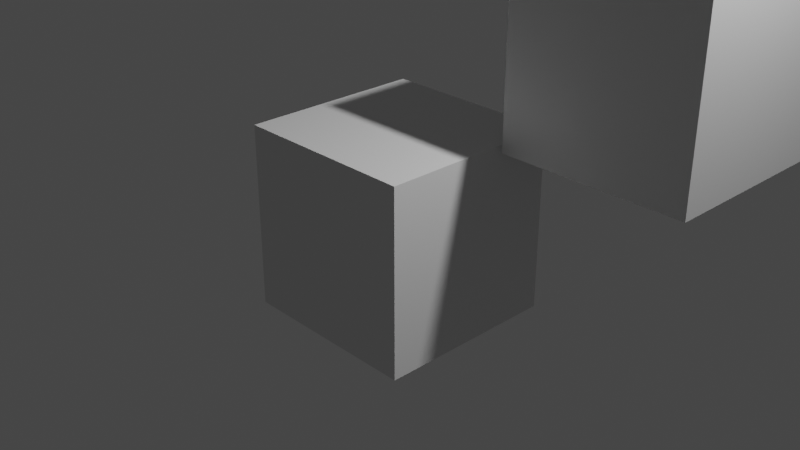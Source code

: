# Source: test.blend  (saved by Blender 3.0.42; exported with 4.5.12 LTS)
import bpy
from mathutils import Matrix  # noqa: F401  (used for matrix-valued properties, if any)

bpy.ops.wm.read_factory_settings(use_empty=True)
scene = bpy.context.scene
scene.name = 'Scene'

# ---- collections
col_collection = bpy.data.collections.new('Collection'); scene.collection.children.link(col_collection)

# ---- materials (node trees are filled in below, after node groups)
mat_material = bpy.data.materials.new('Material')
mat_material.alpha_threshold = 0.0
mat_material.use_transparent_shadow = False
mat_material.line_color = (0.0, 0.0, 0.0, 1.0)
mat_material_001 = bpy.data.materials.new('Material.001')
mat_material_001.use_transparent_shadow = False

# ---- material node trees
mat_material.use_nodes = True; mat_material.node_tree.nodes.clear()
_N = mat_material.node_tree.nodes; _L = mat_material.node_tree.links
n0 = _N.new('ShaderNodeOutputMaterial'); n0.name = 'Material Output'; n0.location = (300, 300)
n1 = _N.new('ShaderNodeBsdfPrincipled'); n1.name = 'Principled BSDF'; n1.location = (10, 300)
n1.distribution = 'GGX'
n1.subsurface_method = 'RANDOM_WALK_SKIN'
n1.inputs[2].default_value = 0.4
n1.inputs[3].default_value = 1.45
n1.inputs[27].default_value = (0.0, 0.0, 0.0, 1.0)
n1.inputs[28].default_value = 1.0
_L.new(n1.outputs[0], n0.inputs[0])
n0.is_active_output = True
mat_material_001.use_nodes = True; mat_material_001.node_tree.nodes.clear()
_N = mat_material_001.node_tree.nodes; _L = mat_material_001.node_tree.links
n0 = _N.new('ShaderNodeBsdfPrincipled'); n0.name = 'Principled BSDF'; n0.location = (10, 300)
n0.distribution = 'GGX'
n0.subsurface_method = 'RANDOM_WALK_SKIN'
n0.inputs[0].default_value = (0.3591, 0.3591, 0.3591, 1.0)
n0.inputs[3].default_value = 1.45
n0.inputs[8].default_value = 1.0
n0.inputs[10].default_value = 0.4488
n0.inputs[13].default_value = 1.0
n0.inputs[28].default_value = 12.9
n1 = _N.new('ShaderNodeOutputMaterial'); n1.name = 'Material Output'; n1.location = (300, 300)
_L.new(n0.outputs[0], n1.inputs[0])
n1.is_active_output = True

# ---- world
world_world = bpy.data.worlds.new('World'); scene.world = world_world
world_world.use_nodes = True; world_world.node_tree.nodes.clear()
_N = world_world.node_tree.nodes; _L = world_world.node_tree.links
n0 = _N.new('ShaderNodeOutputWorld'); n0.name = 'World Output'; n0.location = (300, 300)
n1 = _N.new('ShaderNodeBackground'); n1.name = 'Background'; n1.location = (10, 300)
n1.inputs[0].default_value = (0.05088, 0.05088, 0.05088, 1.0)
_L.new(n1.outputs[0], n0.inputs[0])
n0.is_active_output = True
world_world.color = (0.05088, 0.05088, 0.05088)
world_world.use_sun_shadow = False
world_world.sun_shadow_jitter_overblur = 0.0

# ---- cameras
cam_camera = bpy.data.cameras.new('Camera')
cam_camera.clip_end = 100.0
cam_camera.ortho_scale = 7.314

# ---- lights
light_light = bpy.data.lights.new('Light', 'POINT')
light_light.transmission_factor = 0.0
light_light.energy = 1000.0
light_light.shadow_soft_size = 0.1
light_light.shadow_maximum_resolution = 0.006
light_light.use_absolute_resolution = True

# ---- meshes
me_cube = bpy.data.meshes.new('Cube')
me_cube.from_pydata([(1.0, 1.0, 1.0), (1.0, 1.0, -1.0), (1.0, -1.0, 1.0), (1.0, -1.0, -1.0), (-1.0, 1.0, 1.0), (-1.0, 1.0, -1.0), (-1.0, -1.0, 1.0), (-1.0, -1.0, -1.0)], [], [(0, 4, 6, 2), (3, 2, 6, 7), (7, 6, 4, 5), (5, 1, 3, 7), (1, 0, 2, 3), (5, 4, 0, 1)])
me_cube.polygons.foreach_set('material_index', [1, 0, 0, 0, 0, 0])
_uv = me_cube.uv_layers.new(name='UVMap')
_uv.uv.foreach_set('vector', [0.625, 0.5, 0.875, 0.5, 0.875, 0.75, 0.625, 0.75, 0.375, 0.75, 0.625, 0.75, 0.625, 1.0, 0.375, 1.0, 0.375, 0.0, 0.625, 0.0, 0.625, 0.25, 0.375, 0.25, 0.125, 0.5, 0.375, 0.5, 0.375, 0.75, 0.125, 0.75, 0.375, 0.5, 0.625, 0.5, 0.625, 0.75, 0.375, 0.75, 0.375, 0.25, 0.625, 0.25, 0.625, 0.5, 0.375, 0.5])
me_cube.materials.append(mat_material)
me_cube.materials.append(mat_material_001)
me_cube.use_remesh_preserve_volume = False
me_cube.use_remesh_preserve_attributes = False
me_cube.use_mirror_vertex_groups = False
me_cube.update()
me_cube_001 = bpy.data.meshes.new('Cube.001')
me_cube_001.from_pydata([(-1.0, -1.0, -1.0), (-1.0, -1.0, 1.0), (-1.0, 1.0, -1.0), (-1.0, 1.0, 1.0), (1.0, -1.0, -1.0), (1.0, -1.0, 1.0), (1.0, 1.0, -1.0), (1.0, 1.0, 1.0)], [], [(0, 1, 3, 2), (2, 3, 7, 6), (6, 7, 5, 4), (4, 5, 1, 0), (2, 6, 4, 0), (7, 3, 1, 5)])
_uv = me_cube_001.uv_layers.new(name='UVMap')
_uv.uv.foreach_set('vector', [0.375, 0.0, 0.625, 0.0, 0.625, 0.25, 0.375, 0.25, 0.375, 0.25, 0.625, 0.25, 0.625, 0.5, 0.375, 0.5, 0.375, 0.5, 0.625, 0.5, 0.625, 0.75, 0.375, 0.75, 0.375, 0.75, 0.625, 0.75, 0.625, 1.0, 0.375, 1.0, 0.125, 0.5, 0.375, 0.5, 0.375, 0.75, 0.125, 0.75, 0.625, 0.5, 0.875, 0.5, 0.875, 0.75, 0.625, 0.75])
me_cube_001.use_remesh_fix_poles = True
me_cube_001.use_remesh_preserve_attributes = False
me_cube_001.update()

# ---- objects
ob_cube = bpy.data.objects.new('Cube', me_cube)
ob_light = bpy.data.objects.new('Light', light_light)
ob_camera = bpy.data.objects.new('Camera', cam_camera)
ob_empty = bpy.data.objects.new('Empty', None)
ob_cube_001 = bpy.data.objects.new('Cube.001', me_cube_001)

# ---- transforms, parenting, visibility, modifiers, constraints
ob_cube.parent = ob_empty
ob_cube.matrix_parent_inverse = Matrix(((1.0, -0.0, -0.0, -0.0), (-0.0, 1.0, 0.0, 1.488), (-0.0, -0.0, 1.0, -0.0), (-0.0, 0.0, -0.0, 1.0)))
ob_cube.location = (2.056, 1.32, 0.0)
ob_cube.lock_rotations_4d = False
ob_cube.empty_display_type = 'ARROWS'
ob_cube.lineart.crease_threshold = 0.0
ob_light.location = (4.076, 1.005, 5.904)
ob_light.rotation_euler = (0.6503, 0.05522, 1.866)
ob_light.lock_rotations_4d = False
ob_light.empty_display_type = 'ARROWS'
ob_light.color = (0.0, 0.0, 0.0, 0.0)
ob_light.lineart.crease_threshold = 0.0
ob_camera.location = (7.359, -6.926, 4.958)
ob_camera.rotation_euler = (1.109, 0.0, 0.8149)
ob_camera.lock_rotations_4d = False
ob_camera.empty_display_type = 'ARROWS'
ob_camera.color = (0.0, 0.0, 0.0, 0.0)
ob_camera.display_type = 'WIRE'
ob_camera.lineart.crease_threshold = 0.0
ob_empty.location = (0.0, -1.488, 1.946)
ob_cube_001.location = (0.0, 0.0, 0.0)

# ---- collection membership
col_collection.objects.link(ob_cube)
col_collection.objects.link(ob_light)
col_collection.objects.link(ob_camera)
col_collection.objects.link(ob_empty)
col_collection.objects.link(ob_cube_001)

# ---- scene / render settings (as saved in the file)
scene.camera = ob_camera
scene.frame_start = 1; scene.frame_end = 250; scene.frame_set(1)
scene.render.engine = 'BLENDER_EEVEE_NEXT'
scene.cycles.sampling_pattern = 'TABULATED_SOBOL'
scene.cycles.use_light_tree = False
scene.view_settings.view_transform = 'Filmic'
bpy.context.view_layer.update()
